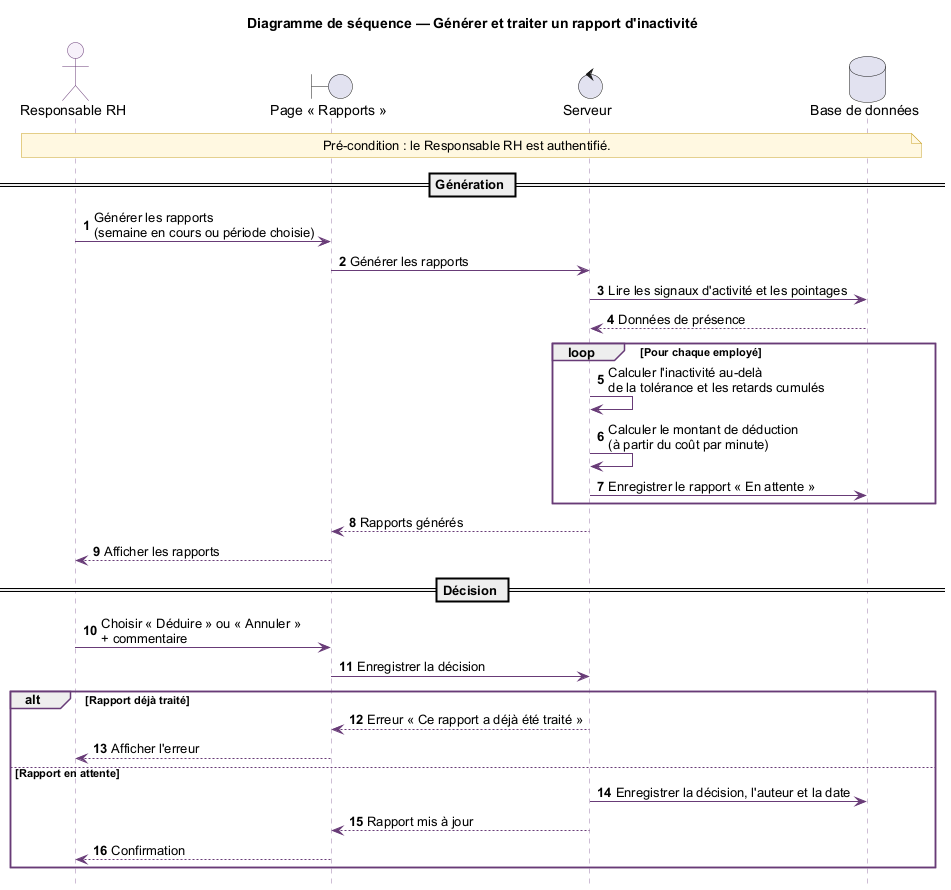

The diagram above was rendered by PlantUML. Its source (embedded in the PNG):
@startuml
skinparam shadowing false
skinparam defaultFontName Arial
skinparam ArrowColor #683B77
skinparam sequence {
  LifeLineBorderColor #9C7BAA
  ParticipantBorderColor #683B77
  ParticipantBackgroundColor #F7F1FA
  ActorBorderColor #683B77
  ActorBackgroundColor #F7F1FA
  GroupBorderColor #683B77
}
skinparam note {
  BackgroundColor #FFF8E1
  BorderColor #C9A227
}
autonumber
hide footbox

title Diagramme de séquence — Générer et traiter un rapport d'inactivité

actor "Responsable RH" as RH
boundary "Page « Rapports »" as UI
control "Serveur" as S
database "Base de données" as DB

note over RH, DB : Pré-condition : le Responsable RH est authentifié.

== Génération ==
RH -> UI : Générer les rapports\n(semaine en cours ou période choisie)
UI -> S : Générer les rapports
S -> DB : Lire les signaux d'activité et les pointages
DB --> S : Données de présence
loop Pour chaque employé
  S -> S : Calculer l'inactivité au-delà\nde la tolérance et les retards cumulés
  S -> S : Calculer le montant de déduction\n(à partir du coût par minute)
  S -> DB : Enregistrer le rapport « En attente »
end
S --> UI : Rapports générés
UI --> RH : Afficher les rapports

== Décision ==
RH -> UI : Choisir « Déduire » ou « Annuler »\n+ commentaire
UI -> S : Enregistrer la décision
alt Rapport déjà traité
  S --> UI : Erreur « Ce rapport a déjà été traité »
  UI --> RH : Afficher l'erreur
else Rapport en attente
  S -> DB : Enregistrer la décision, l'auteur et la date
  S --> UI : Rapport mis à jour
  UI --> RH : Confirmation
end

@enduml